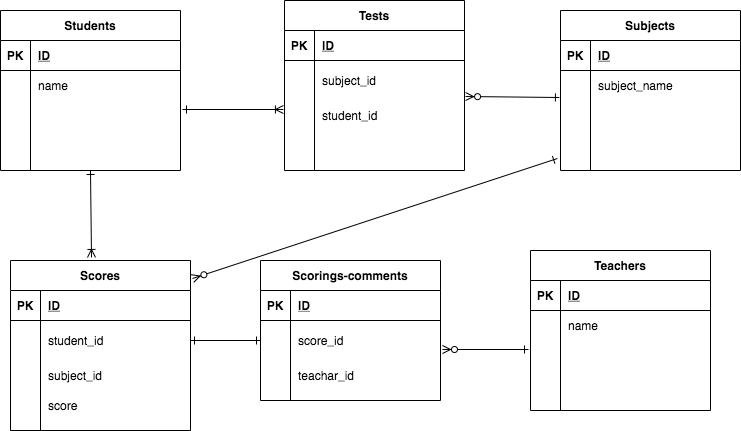

The diagram above was exported from draw.io. Its source (the exported page's mxGraphModel, read from the mxfile embedded in the PNG):
<mxGraphModel dx="880" dy="557" grid="1" gridSize="10" guides="1" tooltips="1" connect="1" arrows="1" fold="1" page="1" pageScale="1" pageWidth="827" pageHeight="1169" math="0" shadow="0">
  <root>
    <mxCell id="0" />
    <mxCell id="1" parent="0" />
    <mxCell id="15" value="Students" style="shape=table;startSize=30;container=1;collapsible=1;childLayout=tableLayout;fixedRows=1;rowLines=0;fontStyle=1;align=center;resizeLast=1;" vertex="1" parent="1">
      <mxGeometry x="40" y="60" width="180" height="160" as="geometry" />
    </mxCell>
    <mxCell id="16" value="" style="shape=partialRectangle;collapsible=0;dropTarget=0;pointerEvents=0;fillColor=none;top=0;left=0;bottom=1;right=0;points=[[0,0.5],[1,0.5]];portConstraint=eastwest;" vertex="1" parent="15">
      <mxGeometry y="30" width="180" height="30" as="geometry" />
    </mxCell>
    <mxCell id="17" value="PK" style="shape=partialRectangle;connectable=0;fillColor=none;top=0;left=0;bottom=0;right=0;fontStyle=1;overflow=hidden;" vertex="1" parent="16">
      <mxGeometry width="30" height="30" as="geometry" />
    </mxCell>
    <mxCell id="18" value="ID" style="shape=partialRectangle;connectable=0;fillColor=none;top=0;left=0;bottom=0;right=0;align=left;spacingLeft=6;fontStyle=5;overflow=hidden;" vertex="1" parent="16">
      <mxGeometry x="30" width="150" height="30" as="geometry" />
    </mxCell>
    <mxCell id="19" value="" style="shape=partialRectangle;collapsible=0;dropTarget=0;pointerEvents=0;fillColor=none;top=0;left=0;bottom=0;right=0;points=[[0,0.5],[1,0.5]];portConstraint=eastwest;" vertex="1" parent="15">
      <mxGeometry y="60" width="180" height="30" as="geometry" />
    </mxCell>
    <mxCell id="20" value="" style="shape=partialRectangle;connectable=0;fillColor=none;top=0;left=0;bottom=0;right=0;editable=1;overflow=hidden;" vertex="1" parent="19">
      <mxGeometry width="30" height="30" as="geometry" />
    </mxCell>
    <mxCell id="21" value="name" style="shape=partialRectangle;connectable=0;fillColor=none;top=0;left=0;bottom=0;right=0;align=left;spacingLeft=6;overflow=hidden;" vertex="1" parent="19">
      <mxGeometry x="30" width="150" height="30" as="geometry" />
    </mxCell>
    <mxCell id="22" value="" style="shape=partialRectangle;collapsible=0;dropTarget=0;pointerEvents=0;fillColor=none;top=0;left=0;bottom=0;right=0;points=[[0,0.5],[1,0.5]];portConstraint=eastwest;" vertex="1" parent="15">
      <mxGeometry y="90" width="180" height="30" as="geometry" />
    </mxCell>
    <mxCell id="23" value="" style="shape=partialRectangle;connectable=0;fillColor=none;top=0;left=0;bottom=0;right=0;editable=1;overflow=hidden;" vertex="1" parent="22">
      <mxGeometry width="30" height="30" as="geometry" />
    </mxCell>
    <mxCell id="24" value="" style="shape=partialRectangle;connectable=0;fillColor=none;top=0;left=0;bottom=0;right=0;align=left;spacingLeft=6;overflow=hidden;" vertex="1" parent="22">
      <mxGeometry x="30" width="150" height="30" as="geometry" />
    </mxCell>
    <mxCell id="25" value="" style="shape=partialRectangle;collapsible=0;dropTarget=0;pointerEvents=0;fillColor=none;top=0;left=0;bottom=0;right=0;points=[[0,0.5],[1,0.5]];portConstraint=eastwest;" vertex="1" parent="15">
      <mxGeometry y="120" width="180" height="30" as="geometry" />
    </mxCell>
    <mxCell id="26" value="" style="shape=partialRectangle;connectable=0;fillColor=none;top=0;left=0;bottom=0;right=0;editable=1;overflow=hidden;" vertex="1" parent="25">
      <mxGeometry width="30" height="30" as="geometry" />
    </mxCell>
    <mxCell id="27" value="" style="shape=partialRectangle;connectable=0;fillColor=none;top=0;left=0;bottom=0;right=0;align=left;spacingLeft=6;overflow=hidden;" vertex="1" parent="25">
      <mxGeometry x="30" width="150" height="30" as="geometry" />
    </mxCell>
    <mxCell id="28" value="Tests" style="shape=table;startSize=30;container=1;collapsible=1;childLayout=tableLayout;fixedRows=1;rowLines=0;fontStyle=1;align=center;resizeLast=1;" vertex="1" parent="1">
      <mxGeometry x="324" y="50" width="180" height="170" as="geometry" />
    </mxCell>
    <mxCell id="29" value="" style="shape=partialRectangle;collapsible=0;dropTarget=0;pointerEvents=0;fillColor=none;top=0;left=0;bottom=1;right=0;points=[[0,0.5],[1,0.5]];portConstraint=eastwest;" vertex="1" parent="28">
      <mxGeometry y="30" width="180" height="30" as="geometry" />
    </mxCell>
    <mxCell id="30" value="PK" style="shape=partialRectangle;connectable=0;fillColor=none;top=0;left=0;bottom=0;right=0;fontStyle=1;overflow=hidden;" vertex="1" parent="29">
      <mxGeometry width="30" height="30" as="geometry" />
    </mxCell>
    <mxCell id="31" value="ID" style="shape=partialRectangle;connectable=0;fillColor=none;top=0;left=0;bottom=0;right=0;align=left;spacingLeft=6;fontStyle=5;overflow=hidden;" vertex="1" parent="29">
      <mxGeometry x="30" width="150" height="30" as="geometry" />
    </mxCell>
    <mxCell id="32" value="" style="shape=partialRectangle;collapsible=0;dropTarget=0;pointerEvents=0;fillColor=none;top=0;left=0;bottom=0;right=0;points=[[0,0.5],[1,0.5]];portConstraint=eastwest;" vertex="1" parent="28">
      <mxGeometry y="60" width="180" height="40" as="geometry" />
    </mxCell>
    <mxCell id="33" value="" style="shape=partialRectangle;connectable=0;fillColor=none;top=0;left=0;bottom=0;right=0;editable=1;overflow=hidden;" vertex="1" parent="32">
      <mxGeometry width="30" height="40" as="geometry" />
    </mxCell>
    <mxCell id="34" value="subject_id" style="shape=partialRectangle;connectable=0;fillColor=none;top=0;left=0;bottom=0;right=0;align=left;spacingLeft=6;overflow=hidden;whiteSpace=wrap;" vertex="1" parent="32">
      <mxGeometry x="30" width="150" height="40" as="geometry" />
    </mxCell>
    <mxCell id="35" value="" style="shape=partialRectangle;collapsible=0;dropTarget=0;pointerEvents=0;fillColor=none;top=0;left=0;bottom=0;right=0;points=[[0,0.5],[1,0.5]];portConstraint=eastwest;" vertex="1" parent="28">
      <mxGeometry y="100" width="180" height="30" as="geometry" />
    </mxCell>
    <mxCell id="36" value="" style="shape=partialRectangle;connectable=0;fillColor=none;top=0;left=0;bottom=0;right=0;editable=1;overflow=hidden;" vertex="1" parent="35">
      <mxGeometry width="30" height="30" as="geometry" />
    </mxCell>
    <mxCell id="37" value="student_id" style="shape=partialRectangle;connectable=0;fillColor=none;top=0;left=0;bottom=0;right=0;align=left;spacingLeft=6;overflow=hidden;" vertex="1" parent="35">
      <mxGeometry x="30" width="150" height="30" as="geometry" />
    </mxCell>
    <mxCell id="38" value="" style="shape=partialRectangle;collapsible=0;dropTarget=0;pointerEvents=0;fillColor=none;top=0;left=0;bottom=0;right=0;points=[[0,0.5],[1,0.5]];portConstraint=eastwest;" vertex="1" parent="28">
      <mxGeometry y="130" width="180" height="30" as="geometry" />
    </mxCell>
    <mxCell id="39" value="" style="shape=partialRectangle;connectable=0;fillColor=none;top=0;left=0;bottom=0;right=0;editable=1;overflow=hidden;" vertex="1" parent="38">
      <mxGeometry width="30" height="30" as="geometry" />
    </mxCell>
    <mxCell id="40" value="" style="shape=partialRectangle;connectable=0;fillColor=none;top=0;left=0;bottom=0;right=0;align=left;spacingLeft=6;overflow=hidden;" vertex="1" parent="38">
      <mxGeometry x="30" width="150" height="30" as="geometry" />
    </mxCell>
    <mxCell id="41" value="Subjects" style="shape=table;startSize=30;container=1;collapsible=1;childLayout=tableLayout;fixedRows=1;rowLines=0;fontStyle=1;align=center;resizeLast=1;" vertex="1" parent="1">
      <mxGeometry x="600" y="60" width="180" height="160" as="geometry" />
    </mxCell>
    <mxCell id="42" value="" style="shape=partialRectangle;collapsible=0;dropTarget=0;pointerEvents=0;fillColor=none;top=0;left=0;bottom=1;right=0;points=[[0,0.5],[1,0.5]];portConstraint=eastwest;" vertex="1" parent="41">
      <mxGeometry y="30" width="180" height="30" as="geometry" />
    </mxCell>
    <mxCell id="43" value="PK" style="shape=partialRectangle;connectable=0;fillColor=none;top=0;left=0;bottom=0;right=0;fontStyle=1;overflow=hidden;" vertex="1" parent="42">
      <mxGeometry width="30" height="30" as="geometry" />
    </mxCell>
    <mxCell id="44" value="ID" style="shape=partialRectangle;connectable=0;fillColor=none;top=0;left=0;bottom=0;right=0;align=left;spacingLeft=6;fontStyle=5;overflow=hidden;" vertex="1" parent="42">
      <mxGeometry x="30" width="150" height="30" as="geometry" />
    </mxCell>
    <mxCell id="45" value="" style="shape=partialRectangle;collapsible=0;dropTarget=0;pointerEvents=0;fillColor=none;top=0;left=0;bottom=0;right=0;points=[[0,0.5],[1,0.5]];portConstraint=eastwest;" vertex="1" parent="41">
      <mxGeometry y="60" width="180" height="30" as="geometry" />
    </mxCell>
    <mxCell id="46" value="" style="shape=partialRectangle;connectable=0;fillColor=none;top=0;left=0;bottom=0;right=0;editable=1;overflow=hidden;" vertex="1" parent="45">
      <mxGeometry width="30" height="30" as="geometry" />
    </mxCell>
    <mxCell id="47" value="subject_name" style="shape=partialRectangle;connectable=0;fillColor=none;top=0;left=0;bottom=0;right=0;align=left;spacingLeft=6;overflow=hidden;" vertex="1" parent="45">
      <mxGeometry x="30" width="150" height="30" as="geometry" />
    </mxCell>
    <mxCell id="48" value="" style="shape=partialRectangle;collapsible=0;dropTarget=0;pointerEvents=0;fillColor=none;top=0;left=0;bottom=0;right=0;points=[[0,0.5],[1,0.5]];portConstraint=eastwest;" vertex="1" parent="41">
      <mxGeometry y="90" width="180" height="30" as="geometry" />
    </mxCell>
    <mxCell id="49" value="" style="shape=partialRectangle;connectable=0;fillColor=none;top=0;left=0;bottom=0;right=0;editable=1;overflow=hidden;" vertex="1" parent="48">
      <mxGeometry width="30" height="30" as="geometry" />
    </mxCell>
    <mxCell id="50" value="" style="shape=partialRectangle;connectable=0;fillColor=none;top=0;left=0;bottom=0;right=0;align=left;spacingLeft=6;overflow=hidden;" vertex="1" parent="48">
      <mxGeometry x="30" width="150" height="30" as="geometry" />
    </mxCell>
    <mxCell id="51" value="" style="shape=partialRectangle;collapsible=0;dropTarget=0;pointerEvents=0;fillColor=none;top=0;left=0;bottom=0;right=0;points=[[0,0.5],[1,0.5]];portConstraint=eastwest;" vertex="1" parent="41">
      <mxGeometry y="120" width="180" height="30" as="geometry" />
    </mxCell>
    <mxCell id="52" value="" style="shape=partialRectangle;connectable=0;fillColor=none;top=0;left=0;bottom=0;right=0;editable=1;overflow=hidden;" vertex="1" parent="51">
      <mxGeometry width="30" height="30" as="geometry" />
    </mxCell>
    <mxCell id="53" value="" style="shape=partialRectangle;connectable=0;fillColor=none;top=0;left=0;bottom=0;right=0;align=left;spacingLeft=6;overflow=hidden;" vertex="1" parent="51">
      <mxGeometry x="30" width="150" height="30" as="geometry" />
    </mxCell>
    <mxCell id="54" value="Scores" style="shape=table;startSize=30;container=1;collapsible=1;childLayout=tableLayout;fixedRows=1;rowLines=0;fontStyle=1;align=center;resizeLast=1;" vertex="1" parent="1">
      <mxGeometry x="50" y="310" width="180" height="170" as="geometry" />
    </mxCell>
    <mxCell id="55" value="" style="shape=partialRectangle;collapsible=0;dropTarget=0;pointerEvents=0;fillColor=none;top=0;left=0;bottom=1;right=0;points=[[0,0.5],[1,0.5]];portConstraint=eastwest;" vertex="1" parent="54">
      <mxGeometry y="30" width="180" height="30" as="geometry" />
    </mxCell>
    <mxCell id="56" value="PK" style="shape=partialRectangle;connectable=0;fillColor=none;top=0;left=0;bottom=0;right=0;fontStyle=1;overflow=hidden;" vertex="1" parent="55">
      <mxGeometry width="30" height="30" as="geometry" />
    </mxCell>
    <mxCell id="57" value="ID" style="shape=partialRectangle;connectable=0;fillColor=none;top=0;left=0;bottom=0;right=0;align=left;spacingLeft=6;fontStyle=5;overflow=hidden;" vertex="1" parent="55">
      <mxGeometry x="30" width="150" height="30" as="geometry" />
    </mxCell>
    <mxCell id="58" value="" style="shape=partialRectangle;collapsible=0;dropTarget=0;pointerEvents=0;fillColor=none;top=0;left=0;bottom=0;right=0;points=[[0,0.5],[1,0.5]];portConstraint=eastwest;" vertex="1" parent="54">
      <mxGeometry y="60" width="180" height="40" as="geometry" />
    </mxCell>
    <mxCell id="59" value="" style="shape=partialRectangle;connectable=0;fillColor=none;top=0;left=0;bottom=0;right=0;editable=1;overflow=hidden;" vertex="1" parent="58">
      <mxGeometry width="30" height="40" as="geometry" />
    </mxCell>
    <mxCell id="60" value="student_id" style="shape=partialRectangle;connectable=0;fillColor=none;top=0;left=0;bottom=0;right=0;align=left;spacingLeft=6;overflow=hidden;" vertex="1" parent="58">
      <mxGeometry x="30" width="150" height="40" as="geometry" />
    </mxCell>
    <mxCell id="61" value="" style="shape=partialRectangle;collapsible=0;dropTarget=0;pointerEvents=0;fillColor=none;top=0;left=0;bottom=0;right=0;points=[[0,0.5],[1,0.5]];portConstraint=eastwest;" vertex="1" parent="54">
      <mxGeometry y="100" width="180" height="30" as="geometry" />
    </mxCell>
    <mxCell id="62" value="" style="shape=partialRectangle;connectable=0;fillColor=none;top=0;left=0;bottom=0;right=0;editable=1;overflow=hidden;" vertex="1" parent="61">
      <mxGeometry width="30" height="30" as="geometry" />
    </mxCell>
    <mxCell id="63" value="subject_id" style="shape=partialRectangle;connectable=0;fillColor=none;top=0;left=0;bottom=0;right=0;align=left;spacingLeft=6;overflow=hidden;" vertex="1" parent="61">
      <mxGeometry x="30" width="150" height="30" as="geometry" />
    </mxCell>
    <mxCell id="64" value="" style="shape=partialRectangle;collapsible=0;dropTarget=0;pointerEvents=0;fillColor=none;top=0;left=0;bottom=0;right=0;points=[[0,0.5],[1,0.5]];portConstraint=eastwest;" vertex="1" parent="54">
      <mxGeometry y="130" width="180" height="30" as="geometry" />
    </mxCell>
    <mxCell id="65" value="" style="shape=partialRectangle;connectable=0;fillColor=none;top=0;left=0;bottom=0;right=0;editable=1;overflow=hidden;" vertex="1" parent="64">
      <mxGeometry width="30" height="30" as="geometry" />
    </mxCell>
    <mxCell id="66" value="score" style="shape=partialRectangle;connectable=0;fillColor=none;top=0;left=0;bottom=0;right=0;align=left;spacingLeft=6;overflow=hidden;" vertex="1" parent="64">
      <mxGeometry x="30" width="150" height="30" as="geometry" />
    </mxCell>
    <mxCell id="67" value="Teachers" style="shape=table;startSize=30;container=1;collapsible=1;childLayout=tableLayout;fixedRows=1;rowLines=0;fontStyle=1;align=center;resizeLast=1;" vertex="1" parent="1">
      <mxGeometry x="570" y="300" width="180" height="160" as="geometry" />
    </mxCell>
    <mxCell id="68" value="" style="shape=partialRectangle;collapsible=0;dropTarget=0;pointerEvents=0;fillColor=none;top=0;left=0;bottom=1;right=0;points=[[0,0.5],[1,0.5]];portConstraint=eastwest;" vertex="1" parent="67">
      <mxGeometry y="30" width="180" height="30" as="geometry" />
    </mxCell>
    <mxCell id="69" value="PK" style="shape=partialRectangle;connectable=0;fillColor=none;top=0;left=0;bottom=0;right=0;fontStyle=1;overflow=hidden;" vertex="1" parent="68">
      <mxGeometry width="30" height="30" as="geometry" />
    </mxCell>
    <mxCell id="70" value="ID" style="shape=partialRectangle;connectable=0;fillColor=none;top=0;left=0;bottom=0;right=0;align=left;spacingLeft=6;fontStyle=5;overflow=hidden;" vertex="1" parent="68">
      <mxGeometry x="30" width="150" height="30" as="geometry" />
    </mxCell>
    <mxCell id="71" value="" style="shape=partialRectangle;collapsible=0;dropTarget=0;pointerEvents=0;fillColor=none;top=0;left=0;bottom=0;right=0;points=[[0,0.5],[1,0.5]];portConstraint=eastwest;" vertex="1" parent="67">
      <mxGeometry y="60" width="180" height="30" as="geometry" />
    </mxCell>
    <mxCell id="72" value="" style="shape=partialRectangle;connectable=0;fillColor=none;top=0;left=0;bottom=0;right=0;editable=1;overflow=hidden;" vertex="1" parent="71">
      <mxGeometry width="30" height="30" as="geometry" />
    </mxCell>
    <mxCell id="73" value="name" style="shape=partialRectangle;connectable=0;fillColor=none;top=0;left=0;bottom=0;right=0;align=left;spacingLeft=6;overflow=hidden;" vertex="1" parent="71">
      <mxGeometry x="30" width="150" height="30" as="geometry" />
    </mxCell>
    <mxCell id="74" value="" style="shape=partialRectangle;collapsible=0;dropTarget=0;pointerEvents=0;fillColor=none;top=0;left=0;bottom=0;right=0;points=[[0,0.5],[1,0.5]];portConstraint=eastwest;" vertex="1" parent="67">
      <mxGeometry y="90" width="180" height="30" as="geometry" />
    </mxCell>
    <mxCell id="75" value="" style="shape=partialRectangle;connectable=0;fillColor=none;top=0;left=0;bottom=0;right=0;editable=1;overflow=hidden;" vertex="1" parent="74">
      <mxGeometry width="30" height="30" as="geometry" />
    </mxCell>
    <mxCell id="76" value="" style="shape=partialRectangle;connectable=0;fillColor=none;top=0;left=0;bottom=0;right=0;align=left;spacingLeft=6;overflow=hidden;" vertex="1" parent="74">
      <mxGeometry x="30" width="150" height="30" as="geometry" />
    </mxCell>
    <mxCell id="77" value="" style="shape=partialRectangle;collapsible=0;dropTarget=0;pointerEvents=0;fillColor=none;top=0;left=0;bottom=0;right=0;points=[[0,0.5],[1,0.5]];portConstraint=eastwest;" vertex="1" parent="67">
      <mxGeometry y="120" width="180" height="30" as="geometry" />
    </mxCell>
    <mxCell id="78" value="" style="shape=partialRectangle;connectable=0;fillColor=none;top=0;left=0;bottom=0;right=0;editable=1;overflow=hidden;" vertex="1" parent="77">
      <mxGeometry width="30" height="30" as="geometry" />
    </mxCell>
    <mxCell id="79" value="" style="shape=partialRectangle;connectable=0;fillColor=none;top=0;left=0;bottom=0;right=0;align=left;spacingLeft=6;overflow=hidden;" vertex="1" parent="77">
      <mxGeometry x="30" width="150" height="30" as="geometry" />
    </mxCell>
    <mxCell id="80" value="Scorings-comments" style="shape=table;startSize=30;container=1;collapsible=1;childLayout=tableLayout;fixedRows=1;rowLines=0;fontStyle=1;align=center;resizeLast=1;" vertex="1" parent="1">
      <mxGeometry x="300" y="310" width="180" height="140" as="geometry" />
    </mxCell>
    <mxCell id="81" value="" style="shape=partialRectangle;collapsible=0;dropTarget=0;pointerEvents=0;fillColor=none;top=0;left=0;bottom=1;right=0;points=[[0,0.5],[1,0.5]];portConstraint=eastwest;" vertex="1" parent="80">
      <mxGeometry y="30" width="180" height="30" as="geometry" />
    </mxCell>
    <mxCell id="82" value="PK" style="shape=partialRectangle;connectable=0;fillColor=none;top=0;left=0;bottom=0;right=0;fontStyle=1;overflow=hidden;" vertex="1" parent="81">
      <mxGeometry width="30" height="30" as="geometry" />
    </mxCell>
    <mxCell id="83" value="ID" style="shape=partialRectangle;connectable=0;fillColor=none;top=0;left=0;bottom=0;right=0;align=left;spacingLeft=6;fontStyle=5;overflow=hidden;" vertex="1" parent="81">
      <mxGeometry x="30" width="150" height="30" as="geometry" />
    </mxCell>
    <mxCell id="84" value="" style="shape=partialRectangle;collapsible=0;dropTarget=0;pointerEvents=0;fillColor=none;top=0;left=0;bottom=0;right=0;points=[[0,0.5],[1,0.5]];portConstraint=eastwest;" vertex="1" parent="80">
      <mxGeometry y="60" width="180" height="40" as="geometry" />
    </mxCell>
    <mxCell id="85" value="" style="shape=partialRectangle;connectable=0;fillColor=none;top=0;left=0;bottom=0;right=0;editable=1;overflow=hidden;" vertex="1" parent="84">
      <mxGeometry width="30" height="40" as="geometry" />
    </mxCell>
    <mxCell id="86" value="score_id" style="shape=partialRectangle;connectable=0;fillColor=none;top=0;left=0;bottom=0;right=0;align=left;spacingLeft=6;overflow=hidden;" vertex="1" parent="84">
      <mxGeometry x="30" width="150" height="40" as="geometry" />
    </mxCell>
    <mxCell id="87" value="" style="shape=partialRectangle;collapsible=0;dropTarget=0;pointerEvents=0;fillColor=none;top=0;left=0;bottom=0;right=0;points=[[0,0.5],[1,0.5]];portConstraint=eastwest;" vertex="1" parent="80">
      <mxGeometry y="100" width="180" height="30" as="geometry" />
    </mxCell>
    <mxCell id="88" value="" style="shape=partialRectangle;connectable=0;fillColor=none;top=0;left=0;bottom=0;right=0;editable=1;overflow=hidden;" vertex="1" parent="87">
      <mxGeometry width="30" height="30" as="geometry" />
    </mxCell>
    <mxCell id="89" value="teachar_id" style="shape=partialRectangle;connectable=0;fillColor=none;top=0;left=0;bottom=0;right=0;align=left;spacingLeft=6;overflow=hidden;" vertex="1" parent="87">
      <mxGeometry x="30" width="150" height="30" as="geometry" />
    </mxCell>
    <mxCell id="106" value="" style="fontSize=12;html=1;endArrow=ERoneToMany;endFill=0;startArrow=ERone;startFill=0;entryX=-0.006;entryY=0.3;entryDx=0;entryDy=0;entryPerimeter=0;" edge="1" parent="1" target="35">
      <mxGeometry width="100" height="100" relative="1" as="geometry">
        <mxPoint x="222" y="159" as="sourcePoint" />
        <mxPoint x="322" y="150" as="targetPoint" />
      </mxGeometry>
    </mxCell>
    <mxCell id="107" value="" style="fontSize=12;html=1;endArrow=ERzeroToMany;endFill=1;entryX=1.006;entryY=-0.133;entryDx=0;entryDy=0;exitX=-0.006;exitY=-0.1;exitDx=0;exitDy=0;entryPerimeter=0;startArrow=ERone;startFill=0;exitPerimeter=0;" edge="1" parent="1" source="48" target="35">
      <mxGeometry width="100" height="100" relative="1" as="geometry">
        <mxPoint x="400" y="320" as="sourcePoint" />
        <mxPoint x="500" y="220" as="targetPoint" />
      </mxGeometry>
    </mxCell>
    <mxCell id="108" value="" style="fontSize=12;html=1;endArrow=ERoneToMany;endFill=0;exitX=0.5;exitY=1;exitDx=0;exitDy=0;entryX=0.45;entryY=-0.018;entryDx=0;entryDy=0;entryPerimeter=0;startArrow=ERone;startFill=0;" edge="1" parent="1" source="15" target="54">
      <mxGeometry width="100" height="100" relative="1" as="geometry">
        <mxPoint x="400" y="320" as="sourcePoint" />
        <mxPoint x="500" y="220" as="targetPoint" />
      </mxGeometry>
    </mxCell>
    <mxCell id="109" value="" style="fontSize=12;html=1;endArrow=ERzeroToMany;endFill=1;startArrow=ERone;startFill=0;exitX=-0.017;exitY=0.933;exitDx=0;exitDy=0;exitPerimeter=0;entryX=1.011;entryY=0.106;entryDx=0;entryDy=0;entryPerimeter=0;" edge="1" parent="1" source="51" target="54">
      <mxGeometry width="100" height="100" relative="1" as="geometry">
        <mxPoint x="640" y="200" as="sourcePoint" />
        <mxPoint x="233" y="320" as="targetPoint" />
        <Array as="points" />
      </mxGeometry>
    </mxCell>
    <mxCell id="110" value="" style="fontSize=12;html=1;endArrow=ERzeroToMany;endFill=1;entryX=1.011;entryY=0.725;entryDx=0;entryDy=0;entryPerimeter=0;exitX=-0.011;exitY=0.3;exitDx=0;exitDy=0;exitPerimeter=0;startArrow=ERone;startFill=0;" edge="1" parent="1" source="74" target="84">
      <mxGeometry width="100" height="100" relative="1" as="geometry">
        <mxPoint x="400" y="320" as="sourcePoint" />
        <mxPoint x="500" y="220" as="targetPoint" />
      </mxGeometry>
    </mxCell>
    <mxCell id="111" value="" style="fontSize=12;html=1;endArrow=ERone;endFill=0;exitX=1;exitY=0.5;exitDx=0;exitDy=0;entryX=0;entryY=0.5;entryDx=0;entryDy=0;startArrow=ERone;startFill=0;" edge="1" parent="1" source="58" target="84">
      <mxGeometry width="100" height="100" relative="1" as="geometry">
        <mxPoint x="400" y="320" as="sourcePoint" />
        <mxPoint x="500" y="220" as="targetPoint" />
      </mxGeometry>
    </mxCell>
  </root>
</mxGraphModel>